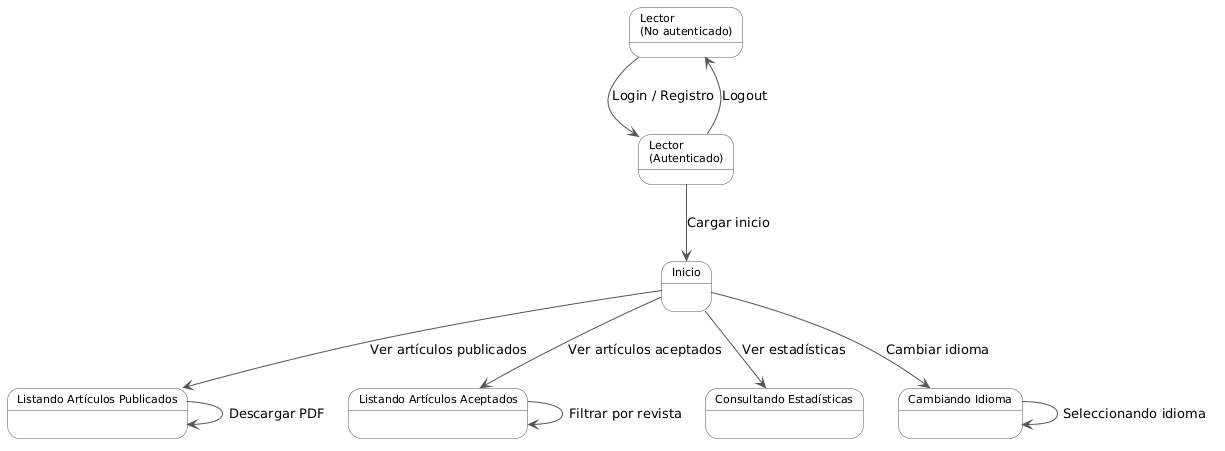

The diagram above was rendered by PlantUML. Its source (embedded in the PNG):
@startuml
skinparam state {
  BackgroundColor #F8F8F8
  BorderColor #555555
  FontSize 11
}
skinparam ArrowColor #555555

state "Lector\n(No autenticado)" as noauth
state "Lector\n(Autenticado)"    as auth
state "Inicio"                   as home
state "Listando Artículos Publicados" as articulos
state "Listando Artículos Aceptados"  as aceptados
state "Consultando Estadísticas" as stats
state "Cambiando Idioma"         as idioma

noauth    --> auth      : Login / Registro
auth      --> noauth    : Logout
auth      --> home      : Cargar inicio
home      --> articulos : Ver artículos publicados
articulos --> articulos : Descargar PDF
home      --> aceptados : Ver artículos aceptados
aceptados --> aceptados : Filtrar por revista
home      --> stats     : Ver estadísticas
home      --> idioma    : Cambiar idioma
idioma    --> idioma    : Seleccionando idioma
@enduml